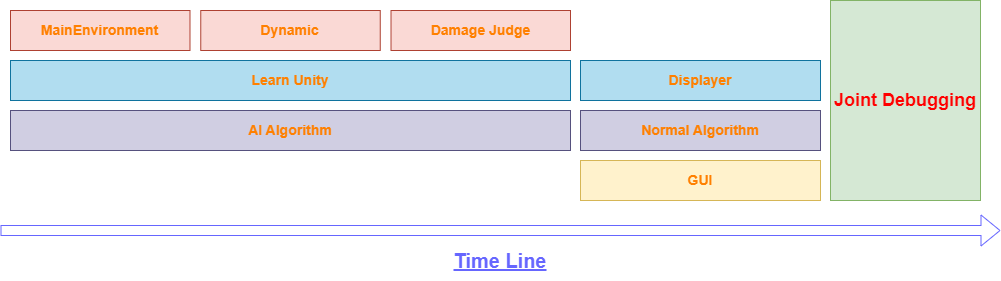

The diagram above was exported from draw.io. Its source (the exported page's mxGraphModel, read from the mxfile embedded in the PNG):
<mxGraphModel dx="1219" dy="713" grid="1" gridSize="10" guides="1" tooltips="1" connect="1" arrows="1" fold="1" page="1" pageScale="1" pageWidth="1169" pageHeight="827" math="0" shadow="0">
  <root>
    <mxCell id="0" />
    <mxCell id="1" parent="0" />
    <mxCell id="YSIylygfM2a--4FIMSWq-3" value="&lt;b style=&quot;&quot;&gt;&lt;font color=&quot;#ff8000&quot; style=&quot;font-size: 14px;&quot;&gt;MainEnvironment&lt;/font&gt;&lt;br&gt;&lt;/b&gt;" style="rounded=0;whiteSpace=wrap;html=1;labelBackgroundColor=none;fillColor=#fad9d5;strokeColor=#ae4132;" vertex="1" parent="1">
      <mxGeometry x="50" y="100" width="179.48717948717947" height="40" as="geometry" />
    </mxCell>
    <mxCell id="YSIylygfM2a--4FIMSWq-4" value="&lt;b style=&quot;&quot;&gt;&lt;font color=&quot;#ff8000&quot; style=&quot;font-size: 14px;&quot;&gt;Dynamic&lt;/font&gt;&lt;br&gt;&lt;/b&gt;" style="rounded=0;whiteSpace=wrap;html=1;labelBackgroundColor=none;fillColor=#fad9d5;strokeColor=#ae4132;" vertex="1" parent="1">
      <mxGeometry x="240.2566666666666" y="100" width="179.48717948717947" height="40" as="geometry" />
    </mxCell>
    <mxCell id="YSIylygfM2a--4FIMSWq-5" value="&lt;b style=&quot;&quot;&gt;&lt;font color=&quot;#ff8000&quot; style=&quot;font-size: 14px;&quot;&gt;Damage Judge&lt;/font&gt;&lt;br&gt;&lt;/b&gt;" style="rounded=0;whiteSpace=wrap;html=1;labelBackgroundColor=none;fillColor=#fad9d5;strokeColor=#ae4132;" vertex="1" parent="1">
      <mxGeometry x="430.51282051282055" y="100" width="179.48717948717947" height="40" as="geometry" />
    </mxCell>
    <mxCell id="YSIylygfM2a--4FIMSWq-35" value="&lt;b style=&quot;&quot;&gt;&lt;font color=&quot;#ff8000&quot; style=&quot;font-size: 14px;&quot;&gt;Learn Unity&lt;/font&gt;&lt;br&gt;&lt;/b&gt;" style="rounded=0;whiteSpace=wrap;html=1;labelBackgroundColor=none;fillColor=#b1ddf0;strokeColor=#10739e;" vertex="1" parent="1">
      <mxGeometry x="50" y="150" width="560" height="40" as="geometry" />
    </mxCell>
    <mxCell id="YSIylygfM2a--4FIMSWq-36" value="&lt;b style=&quot;&quot;&gt;&lt;font color=&quot;#ff8000&quot; style=&quot;font-size: 14px;&quot;&gt;AI Algorithm&lt;/font&gt;&lt;br&gt;&lt;/b&gt;" style="rounded=0;whiteSpace=wrap;html=1;labelBackgroundColor=none;fillColor=#d0cee2;strokeColor=#56517e;" vertex="1" parent="1">
      <mxGeometry x="50" y="200" width="560" height="40" as="geometry" />
    </mxCell>
    <mxCell id="YSIylygfM2a--4FIMSWq-39" value="&lt;b style=&quot;&quot;&gt;&lt;font color=&quot;#ff8000&quot; style=&quot;font-size: 14px;&quot;&gt;Normal Algorithm&lt;/font&gt;&lt;br&gt;&lt;/b&gt;" style="rounded=0;whiteSpace=wrap;html=1;labelBackgroundColor=none;fillColor=#d0cee2;strokeColor=#56517e;" vertex="1" parent="1">
      <mxGeometry x="620" y="200" width="240" height="40" as="geometry" />
    </mxCell>
    <mxCell id="YSIylygfM2a--4FIMSWq-40" value="&lt;b style=&quot;&quot;&gt;&lt;font color=&quot;#ff8000&quot; style=&quot;font-size: 14px;&quot;&gt;GUI&lt;/font&gt;&lt;br&gt;&lt;/b&gt;" style="rounded=0;whiteSpace=wrap;html=1;labelBackgroundColor=none;fillColor=#fff2cc;strokeColor=#d6b656;" vertex="1" parent="1">
      <mxGeometry x="620" y="250" width="240" height="40" as="geometry" />
    </mxCell>
    <mxCell id="YSIylygfM2a--4FIMSWq-41" value="&lt;b style=&quot;&quot;&gt;&lt;font color=&quot;#ff8000&quot; style=&quot;font-size: 14px;&quot;&gt;Displayer&lt;/font&gt;&lt;br&gt;&lt;/b&gt;" style="rounded=0;whiteSpace=wrap;html=1;labelBackgroundColor=none;fillColor=#b1ddf0;strokeColor=#10739e;" vertex="1" parent="1">
      <mxGeometry x="620" y="150" width="240" height="40" as="geometry" />
    </mxCell>
    <mxCell id="YSIylygfM2a--4FIMSWq-43" value="&lt;b style=&quot;&quot;&gt;&lt;font color=&quot;#ff0000&quot; style=&quot;font-size: 18px;&quot;&gt;Joint Debugging&lt;/font&gt;&lt;br&gt;&lt;/b&gt;" style="rounded=0;whiteSpace=wrap;html=1;labelBackgroundColor=none;fillColor=#d5e8d4;strokeColor=#82b366;" vertex="1" parent="1">
      <mxGeometry x="870" y="90" width="150" height="200" as="geometry" />
    </mxCell>
    <mxCell id="YSIylygfM2a--4FIMSWq-44" value="" style="shape=flexArrow;endArrow=classic;html=1;rounded=0;fontColor=#143642;strokeColor=#6666FF;" edge="1" parent="1">
      <mxGeometry width="50" height="50" relative="1" as="geometry">
        <mxPoint x="40" y="320" as="sourcePoint" />
        <mxPoint x="1040" y="320" as="targetPoint" />
      </mxGeometry>
    </mxCell>
    <mxCell id="YSIylygfM2a--4FIMSWq-45" value="&lt;font color=&quot;#6666ff&quot; style=&quot;font-size: 20px;&quot;&gt;&lt;b&gt;&lt;u&gt;Time Line&lt;/u&gt;&lt;/b&gt;&lt;/font&gt;" style="text;html=1;strokeColor=none;fillColor=none;align=center;verticalAlign=middle;whiteSpace=wrap;rounded=0;fontColor=#143642;" vertex="1" parent="1">
      <mxGeometry x="410" y="330" width="260" height="40" as="geometry" />
    </mxCell>
  </root>
</mxGraphModel>